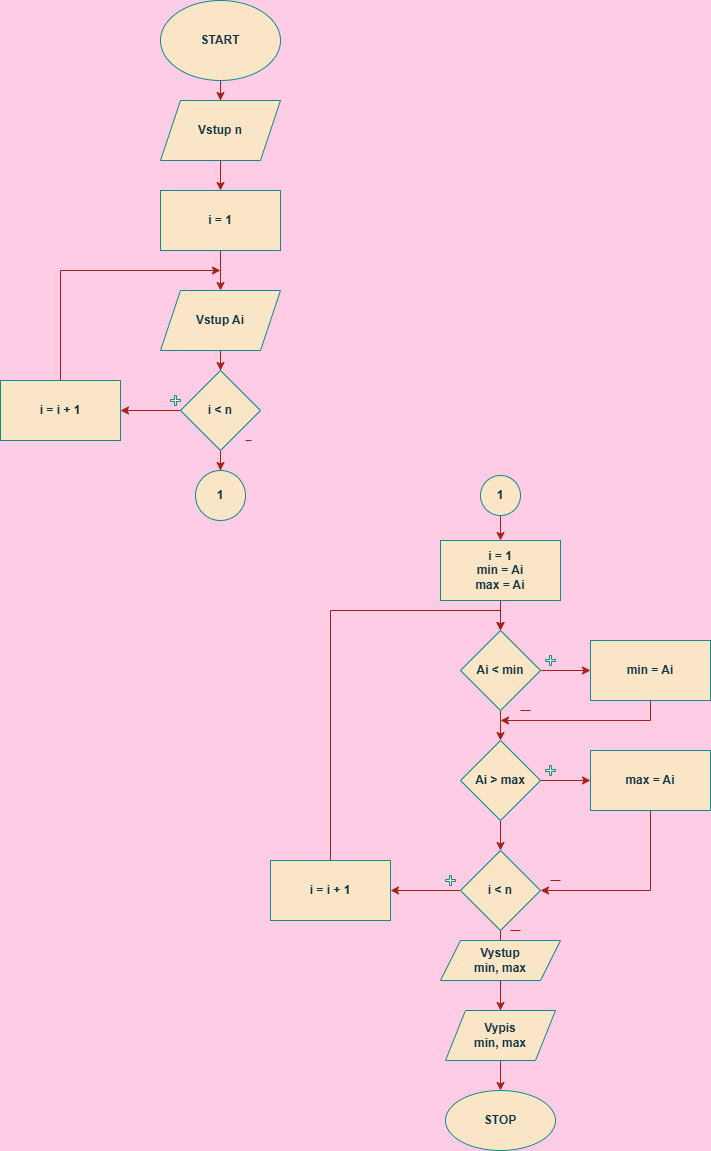

The diagram above was exported from draw.io. Its source (the exported page's mxGraphModel, read from the mxfile embedded in the PNG):
<mxGraphModel dx="1303" dy="703" grid="1" gridSize="10" guides="1" tooltips="1" connect="1" arrows="1" fold="1" page="1" pageScale="1" pageWidth="827" pageHeight="1169" background="#FFCCE6" math="0" shadow="0">
  <root>
    <mxCell id="0" />
    <mxCell id="1" parent="0" />
    <mxCell id="Vq7X9dixsuQHpfEkGKar-3" value="" style="edgeStyle=orthogonalEdgeStyle;rounded=0;orthogonalLoop=1;jettySize=auto;html=1;labelBackgroundColor=none;strokeColor=#A8201A;fontColor=default;" edge="1" parent="1" source="Vq7X9dixsuQHpfEkGKar-1" target="Vq7X9dixsuQHpfEkGKar-2">
      <mxGeometry relative="1" as="geometry" />
    </mxCell>
    <mxCell id="Vq7X9dixsuQHpfEkGKar-1" value="" style="ellipse;whiteSpace=wrap;html=1;labelBackgroundColor=none;fillColor=#FAE5C7;strokeColor=#0F8B8D;fontColor=#143642;" vertex="1" parent="1">
      <mxGeometry x="330" y="10" width="120" height="80" as="geometry" />
    </mxCell>
    <mxCell id="Vq7X9dixsuQHpfEkGKar-5" value="" style="edgeStyle=orthogonalEdgeStyle;rounded=0;orthogonalLoop=1;jettySize=auto;html=1;labelBackgroundColor=none;strokeColor=#A8201A;fontColor=default;" edge="1" parent="1" source="Vq7X9dixsuQHpfEkGKar-2" target="Vq7X9dixsuQHpfEkGKar-4">
      <mxGeometry relative="1" as="geometry" />
    </mxCell>
    <mxCell id="Vq7X9dixsuQHpfEkGKar-2" value="" style="shape=parallelogram;perimeter=parallelogramPerimeter;whiteSpace=wrap;html=1;fixedSize=1;labelBackgroundColor=none;fillColor=#FAE5C7;strokeColor=#0F8B8D;fontColor=#143642;" vertex="1" parent="1">
      <mxGeometry x="330" y="110" width="120" height="60" as="geometry" />
    </mxCell>
    <mxCell id="Vq7X9dixsuQHpfEkGKar-7" value="" style="edgeStyle=orthogonalEdgeStyle;rounded=0;orthogonalLoop=1;jettySize=auto;html=1;labelBackgroundColor=none;strokeColor=#A8201A;fontColor=default;" edge="1" parent="1" source="Vq7X9dixsuQHpfEkGKar-4" target="Vq7X9dixsuQHpfEkGKar-6">
      <mxGeometry relative="1" as="geometry" />
    </mxCell>
    <mxCell id="Vq7X9dixsuQHpfEkGKar-4" value="" style="rounded=0;whiteSpace=wrap;html=1;labelBackgroundColor=none;fillColor=#FAE5C7;strokeColor=#0F8B8D;fontColor=#143642;" vertex="1" parent="1">
      <mxGeometry x="330" y="200" width="120" height="60" as="geometry" />
    </mxCell>
    <mxCell id="Vq7X9dixsuQHpfEkGKar-9" value="" style="edgeStyle=orthogonalEdgeStyle;rounded=0;orthogonalLoop=1;jettySize=auto;html=1;labelBackgroundColor=none;strokeColor=#A8201A;fontColor=default;" edge="1" parent="1" source="Vq7X9dixsuQHpfEkGKar-6" target="Vq7X9dixsuQHpfEkGKar-8">
      <mxGeometry relative="1" as="geometry" />
    </mxCell>
    <mxCell id="Vq7X9dixsuQHpfEkGKar-6" value="" style="shape=parallelogram;perimeter=parallelogramPerimeter;whiteSpace=wrap;html=1;fixedSize=1;labelBackgroundColor=none;fillColor=#FAE5C7;strokeColor=#0F8B8D;fontColor=#143642;" vertex="1" parent="1">
      <mxGeometry x="330" y="300" width="120" height="60" as="geometry" />
    </mxCell>
    <mxCell id="Vq7X9dixsuQHpfEkGKar-11" value="" style="edgeStyle=orthogonalEdgeStyle;rounded=0;orthogonalLoop=1;jettySize=auto;html=1;labelBackgroundColor=none;strokeColor=#A8201A;fontColor=default;" edge="1" parent="1" source="Vq7X9dixsuQHpfEkGKar-8" target="Vq7X9dixsuQHpfEkGKar-10">
      <mxGeometry relative="1" as="geometry" />
    </mxCell>
    <mxCell id="Vq7X9dixsuQHpfEkGKar-13" value="" style="edgeStyle=orthogonalEdgeStyle;rounded=0;orthogonalLoop=1;jettySize=auto;html=1;labelBackgroundColor=none;strokeColor=#A8201A;fontColor=default;" edge="1" parent="1" source="Vq7X9dixsuQHpfEkGKar-8" target="Vq7X9dixsuQHpfEkGKar-12">
      <mxGeometry relative="1" as="geometry" />
    </mxCell>
    <mxCell id="Vq7X9dixsuQHpfEkGKar-8" value="" style="rhombus;whiteSpace=wrap;html=1;labelBackgroundColor=none;fillColor=#FAE5C7;strokeColor=#0F8B8D;fontColor=#143642;" vertex="1" parent="1">
      <mxGeometry x="350" y="380" width="80" height="80" as="geometry" />
    </mxCell>
    <mxCell id="Vq7X9dixsuQHpfEkGKar-10" value="" style="ellipse;whiteSpace=wrap;html=1;aspect=fixed;labelBackgroundColor=none;fillColor=#FAE5C7;strokeColor=#0F8B8D;fontColor=#143642;" vertex="1" parent="1">
      <mxGeometry x="365" y="480" width="50" height="50" as="geometry" />
    </mxCell>
    <mxCell id="Vq7X9dixsuQHpfEkGKar-14" style="edgeStyle=orthogonalEdgeStyle;rounded=0;orthogonalLoop=1;jettySize=auto;html=1;labelBackgroundColor=none;strokeColor=#A8201A;fontColor=default;" edge="1" parent="1" source="Vq7X9dixsuQHpfEkGKar-12">
      <mxGeometry relative="1" as="geometry">
        <mxPoint x="390" y="280" as="targetPoint" />
        <Array as="points">
          <mxPoint x="230" y="280" />
        </Array>
      </mxGeometry>
    </mxCell>
    <mxCell id="Vq7X9dixsuQHpfEkGKar-12" value="" style="rounded=0;whiteSpace=wrap;html=1;labelBackgroundColor=none;fillColor=#FAE5C7;strokeColor=#0F8B8D;fontColor=#143642;" vertex="1" parent="1">
      <mxGeometry x="170" y="390" width="120" height="60" as="geometry" />
    </mxCell>
    <mxCell id="Vq7X9dixsuQHpfEkGKar-15" value="&lt;b&gt;START&lt;/b&gt;" style="text;html=1;whiteSpace=wrap;strokeColor=none;fillColor=none;align=center;verticalAlign=middle;rounded=0;labelBackgroundColor=none;fontColor=#143642;" vertex="1" parent="1">
      <mxGeometry x="360" y="35" width="60" height="30" as="geometry" />
    </mxCell>
    <mxCell id="Vq7X9dixsuQHpfEkGKar-16" value="&lt;b&gt;Vstup n&lt;/b&gt;" style="text;html=1;whiteSpace=wrap;strokeColor=none;fillColor=none;align=center;verticalAlign=middle;rounded=0;fontColor=#143642;" vertex="1" parent="1">
      <mxGeometry x="360" y="125" width="60" height="30" as="geometry" />
    </mxCell>
    <mxCell id="Vq7X9dixsuQHpfEkGKar-17" value="&lt;b&gt;i = 1&lt;/b&gt;" style="text;html=1;whiteSpace=wrap;strokeColor=none;fillColor=none;align=center;verticalAlign=middle;rounded=0;fontColor=#143642;" vertex="1" parent="1">
      <mxGeometry x="360" y="215" width="60" height="30" as="geometry" />
    </mxCell>
    <mxCell id="Vq7X9dixsuQHpfEkGKar-18" value="&lt;b&gt;Vstup Ai&lt;/b&gt;" style="text;html=1;whiteSpace=wrap;strokeColor=none;fillColor=none;align=center;verticalAlign=middle;rounded=0;fontColor=#143642;" vertex="1" parent="1">
      <mxGeometry x="360" y="315" width="60" height="30" as="geometry" />
    </mxCell>
    <mxCell id="Vq7X9dixsuQHpfEkGKar-19" value="&lt;b&gt;i &amp;lt; n&lt;/b&gt;" style="text;html=1;whiteSpace=wrap;strokeColor=none;fillColor=none;align=center;verticalAlign=middle;rounded=0;fontColor=#143642;" vertex="1" parent="1">
      <mxGeometry x="360" y="405" width="60" height="30" as="geometry" />
    </mxCell>
    <mxCell id="Vq7X9dixsuQHpfEkGKar-20" value="&lt;b&gt;1&lt;/b&gt;" style="text;html=1;whiteSpace=wrap;strokeColor=none;fillColor=none;align=center;verticalAlign=middle;rounded=0;fontColor=#143642;" vertex="1" parent="1">
      <mxGeometry x="360" y="490" width="60" height="30" as="geometry" />
    </mxCell>
    <mxCell id="Vq7X9dixsuQHpfEkGKar-21" value="&lt;b&gt;i = i + 1&lt;/b&gt;" style="text;html=1;whiteSpace=wrap;strokeColor=none;fillColor=none;align=center;verticalAlign=middle;rounded=0;fontColor=#143642;" vertex="1" parent="1">
      <mxGeometry x="200" y="405" width="60" height="30" as="geometry" />
    </mxCell>
    <mxCell id="Vq7X9dixsuQHpfEkGKar-22" value="" style="shape=cross;whiteSpace=wrap;html=1;strokeColor=#0F8B8D;fontColor=#143642;fillColor=#FAE5C7;" vertex="1" parent="1">
      <mxGeometry x="340" y="405" width="10" height="10" as="geometry" />
    </mxCell>
    <mxCell id="Vq7X9dixsuQHpfEkGKar-26" value="" style="endArrow=none;html=1;rounded=0;strokeColor=#A8201A;fontColor=#143642;fillColor=#FAE5C7;" edge="1" parent="1">
      <mxGeometry width="50" height="50" relative="1" as="geometry">
        <mxPoint x="415" y="450" as="sourcePoint" />
        <mxPoint x="421" y="450" as="targetPoint" />
      </mxGeometry>
    </mxCell>
    <mxCell id="Vq7X9dixsuQHpfEkGKar-29" value="" style="edgeStyle=orthogonalEdgeStyle;rounded=0;orthogonalLoop=1;jettySize=auto;html=1;strokeColor=#A8201A;fontColor=#143642;fillColor=#FAE5C7;" edge="1" parent="1" source="Vq7X9dixsuQHpfEkGKar-27" target="Vq7X9dixsuQHpfEkGKar-28">
      <mxGeometry relative="1" as="geometry" />
    </mxCell>
    <mxCell id="Vq7X9dixsuQHpfEkGKar-27" value="" style="ellipse;whiteSpace=wrap;html=1;aspect=fixed;strokeColor=#0F8B8D;fontColor=#143642;fillColor=#FAE5C7;" vertex="1" parent="1">
      <mxGeometry x="650" y="485" width="40" height="40" as="geometry" />
    </mxCell>
    <mxCell id="Vq7X9dixsuQHpfEkGKar-39" value="" style="edgeStyle=orthogonalEdgeStyle;rounded=0;orthogonalLoop=1;jettySize=auto;html=1;strokeColor=#A8201A;fontColor=#143642;fillColor=#FAE5C7;" edge="1" parent="1" source="Vq7X9dixsuQHpfEkGKar-28" target="Vq7X9dixsuQHpfEkGKar-30">
      <mxGeometry relative="1" as="geometry" />
    </mxCell>
    <mxCell id="Vq7X9dixsuQHpfEkGKar-28" value="" style="rounded=0;whiteSpace=wrap;html=1;strokeColor=#0F8B8D;fontColor=#143642;fillColor=#FAE5C7;" vertex="1" parent="1">
      <mxGeometry x="610" y="550" width="120" height="60" as="geometry" />
    </mxCell>
    <mxCell id="Vq7X9dixsuQHpfEkGKar-38" value="" style="edgeStyle=orthogonalEdgeStyle;rounded=0;orthogonalLoop=1;jettySize=auto;html=1;strokeColor=#A8201A;fontColor=#143642;fillColor=#FAE5C7;" edge="1" parent="1" source="Vq7X9dixsuQHpfEkGKar-30" target="Vq7X9dixsuQHpfEkGKar-31">
      <mxGeometry relative="1" as="geometry" />
    </mxCell>
    <mxCell id="Vq7X9dixsuQHpfEkGKar-45" value="" style="edgeStyle=orthogonalEdgeStyle;rounded=0;orthogonalLoop=1;jettySize=auto;html=1;strokeColor=#A8201A;fontColor=#143642;fillColor=#FAE5C7;" edge="1" parent="1" source="Vq7X9dixsuQHpfEkGKar-30" target="Vq7X9dixsuQHpfEkGKar-41">
      <mxGeometry relative="1" as="geometry" />
    </mxCell>
    <mxCell id="Vq7X9dixsuQHpfEkGKar-30" value="" style="rhombus;whiteSpace=wrap;html=1;strokeColor=#0F8B8D;fontColor=#143642;fillColor=#FAE5C7;" vertex="1" parent="1">
      <mxGeometry x="630" y="640" width="80" height="80" as="geometry" />
    </mxCell>
    <mxCell id="Vq7X9dixsuQHpfEkGKar-37" value="" style="edgeStyle=orthogonalEdgeStyle;rounded=0;orthogonalLoop=1;jettySize=auto;html=1;strokeColor=#A8201A;fontColor=#143642;fillColor=#FAE5C7;" edge="1" parent="1" source="Vq7X9dixsuQHpfEkGKar-31" target="Vq7X9dixsuQHpfEkGKar-32">
      <mxGeometry relative="1" as="geometry" />
    </mxCell>
    <mxCell id="Vq7X9dixsuQHpfEkGKar-47" value="" style="edgeStyle=orthogonalEdgeStyle;rounded=0;orthogonalLoop=1;jettySize=auto;html=1;strokeColor=#A8201A;fontColor=#143642;fillColor=#FAE5C7;" edge="1" parent="1" source="Vq7X9dixsuQHpfEkGKar-31" target="Vq7X9dixsuQHpfEkGKar-42">
      <mxGeometry relative="1" as="geometry" />
    </mxCell>
    <mxCell id="Vq7X9dixsuQHpfEkGKar-31" value="" style="rhombus;whiteSpace=wrap;html=1;strokeColor=#0F8B8D;fontColor=#143642;fillColor=#FAE5C7;" vertex="1" parent="1">
      <mxGeometry x="630" y="750" width="80" height="80" as="geometry" />
    </mxCell>
    <mxCell id="Vq7X9dixsuQHpfEkGKar-43" value="" style="edgeStyle=orthogonalEdgeStyle;rounded=0;orthogonalLoop=1;jettySize=auto;html=1;strokeColor=#A8201A;fontColor=#143642;fillColor=#FAE5C7;" edge="1" parent="1" source="Vq7X9dixsuQHpfEkGKar-32" target="Vq7X9dixsuQHpfEkGKar-40">
      <mxGeometry relative="1" as="geometry" />
    </mxCell>
    <mxCell id="Vq7X9dixsuQHpfEkGKar-69" value="" style="edgeStyle=orthogonalEdgeStyle;rounded=0;orthogonalLoop=1;jettySize=auto;html=1;strokeColor=#A8201A;fontColor=#143642;fillColor=#FAE5C7;" edge="1" parent="1" source="Vq7X9dixsuQHpfEkGKar-32" target="Vq7X9dixsuQHpfEkGKar-63">
      <mxGeometry relative="1" as="geometry" />
    </mxCell>
    <mxCell id="Vq7X9dixsuQHpfEkGKar-32" value="" style="rhombus;whiteSpace=wrap;html=1;strokeColor=#0F8B8D;fontColor=#143642;fillColor=#FAE5C7;" vertex="1" parent="1">
      <mxGeometry x="630" y="860" width="80" height="80" as="geometry" />
    </mxCell>
    <mxCell id="Vq7X9dixsuQHpfEkGKar-33" value="" style="shape=parallelogram;perimeter=parallelogramPerimeter;whiteSpace=wrap;html=1;fixedSize=1;strokeColor=#0F8B8D;fontColor=#143642;fillColor=#FAE5C7;" vertex="1" parent="1">
      <mxGeometry x="610" y="950" width="120" height="40" as="geometry" />
    </mxCell>
    <mxCell id="Vq7X9dixsuQHpfEkGKar-34" value="" style="ellipse;whiteSpace=wrap;html=1;strokeColor=#0F8B8D;fontColor=#143642;fillColor=#FAE5C7;" vertex="1" parent="1">
      <mxGeometry x="615" y="1100" width="110" height="60" as="geometry" />
    </mxCell>
    <mxCell id="Vq7X9dixsuQHpfEkGKar-44" style="edgeStyle=orthogonalEdgeStyle;rounded=0;orthogonalLoop=1;jettySize=auto;html=1;exitX=0.5;exitY=0;exitDx=0;exitDy=0;entryX=0.5;entryY=0;entryDx=0;entryDy=0;strokeColor=#A8201A;fontColor=#143642;fillColor=#FAE5C7;" edge="1" parent="1" source="Vq7X9dixsuQHpfEkGKar-40" target="Vq7X9dixsuQHpfEkGKar-30">
      <mxGeometry relative="1" as="geometry" />
    </mxCell>
    <mxCell id="Vq7X9dixsuQHpfEkGKar-40" value="" style="rounded=0;whiteSpace=wrap;html=1;strokeColor=#0F8B8D;fontColor=#143642;fillColor=#FAE5C7;" vertex="1" parent="1">
      <mxGeometry x="440" y="870" width="120" height="60" as="geometry" />
    </mxCell>
    <mxCell id="Vq7X9dixsuQHpfEkGKar-46" style="edgeStyle=orthogonalEdgeStyle;rounded=0;orthogonalLoop=1;jettySize=auto;html=1;exitX=0.5;exitY=1;exitDx=0;exitDy=0;strokeColor=#A8201A;fontColor=#143642;fillColor=#FAE5C7;" edge="1" parent="1" source="Vq7X9dixsuQHpfEkGKar-41">
      <mxGeometry relative="1" as="geometry">
        <mxPoint x="670" y="730" as="targetPoint" />
        <Array as="points">
          <mxPoint x="820" y="730" />
        </Array>
      </mxGeometry>
    </mxCell>
    <mxCell id="Vq7X9dixsuQHpfEkGKar-41" value="" style="rounded=0;whiteSpace=wrap;html=1;strokeColor=#0F8B8D;fontColor=#143642;fillColor=#FAE5C7;" vertex="1" parent="1">
      <mxGeometry x="760" y="650" width="120" height="60" as="geometry" />
    </mxCell>
    <mxCell id="Vq7X9dixsuQHpfEkGKar-48" style="edgeStyle=orthogonalEdgeStyle;rounded=0;orthogonalLoop=1;jettySize=auto;html=1;exitX=0.5;exitY=1;exitDx=0;exitDy=0;entryX=1;entryY=0.5;entryDx=0;entryDy=0;strokeColor=#A8201A;fontColor=#143642;fillColor=#FAE5C7;" edge="1" parent="1" source="Vq7X9dixsuQHpfEkGKar-42" target="Vq7X9dixsuQHpfEkGKar-32">
      <mxGeometry relative="1" as="geometry" />
    </mxCell>
    <mxCell id="Vq7X9dixsuQHpfEkGKar-42" value="" style="rounded=0;whiteSpace=wrap;html=1;strokeColor=#0F8B8D;fontColor=#143642;fillColor=#FAE5C7;" vertex="1" parent="1">
      <mxGeometry x="760" y="760" width="120" height="60" as="geometry" />
    </mxCell>
    <mxCell id="Vq7X9dixsuQHpfEkGKar-49" value="&lt;b&gt;1&lt;/b&gt;" style="text;html=1;whiteSpace=wrap;strokeColor=none;fillColor=none;align=center;verticalAlign=middle;rounded=0;fontColor=#143642;" vertex="1" parent="1">
      <mxGeometry x="640" y="490" width="60" height="30" as="geometry" />
    </mxCell>
    <mxCell id="Vq7X9dixsuQHpfEkGKar-50" value="&lt;b&gt;i = 1&lt;/b&gt;&lt;div&gt;&lt;b&gt;min = Ai&lt;/b&gt;&lt;/div&gt;&lt;div&gt;&lt;b&gt;max = Ai&lt;/b&gt;&lt;/div&gt;" style="text;html=1;whiteSpace=wrap;strokeColor=none;fillColor=none;align=center;verticalAlign=middle;rounded=0;fontColor=#143642;" vertex="1" parent="1">
      <mxGeometry x="640" y="565" width="60" height="30" as="geometry" />
    </mxCell>
    <mxCell id="Vq7X9dixsuQHpfEkGKar-51" value="&lt;b&gt;Ai &amp;lt; min&lt;/b&gt;" style="text;html=1;whiteSpace=wrap;strokeColor=none;fillColor=none;align=center;verticalAlign=middle;rounded=0;fontColor=#143642;" vertex="1" parent="1">
      <mxGeometry x="640" y="665" width="60" height="30" as="geometry" />
    </mxCell>
    <mxCell id="Vq7X9dixsuQHpfEkGKar-52" value="&lt;b&gt;Ai &amp;gt; max&lt;/b&gt;" style="text;html=1;whiteSpace=wrap;strokeColor=none;fillColor=none;align=center;verticalAlign=middle;rounded=0;fontColor=#143642;" vertex="1" parent="1">
      <mxGeometry x="640" y="775" width="60" height="30" as="geometry" />
    </mxCell>
    <mxCell id="Vq7X9dixsuQHpfEkGKar-53" value="&lt;b&gt;i &amp;lt; n&lt;/b&gt;" style="text;html=1;whiteSpace=wrap;strokeColor=none;fillColor=none;align=center;verticalAlign=middle;rounded=0;fontColor=#143642;" vertex="1" parent="1">
      <mxGeometry x="640" y="885" width="60" height="30" as="geometry" />
    </mxCell>
    <mxCell id="Vq7X9dixsuQHpfEkGKar-61" value="" style="edgeStyle=orthogonalEdgeStyle;rounded=0;orthogonalLoop=1;jettySize=auto;html=1;strokeColor=#A8201A;fontColor=#143642;fillColor=#FAE5C7;" edge="1" parent="1" target="Vq7X9dixsuQHpfEkGKar-60">
      <mxGeometry relative="1" as="geometry">
        <mxPoint x="670" y="990" as="sourcePoint" />
      </mxGeometry>
    </mxCell>
    <mxCell id="Vq7X9dixsuQHpfEkGKar-54" value="&lt;b&gt;Vystup min, max&lt;/b&gt;" style="text;html=1;whiteSpace=wrap;strokeColor=none;fillColor=none;align=center;verticalAlign=middle;rounded=0;fontColor=#143642;" vertex="1" parent="1">
      <mxGeometry x="640" y="955" width="60" height="30" as="geometry" />
    </mxCell>
    <mxCell id="Vq7X9dixsuQHpfEkGKar-55" value="&lt;b&gt;STOP&lt;/b&gt;" style="text;html=1;whiteSpace=wrap;strokeColor=none;fillColor=none;align=center;verticalAlign=middle;rounded=0;fontColor=#143642;" vertex="1" parent="1">
      <mxGeometry x="640" y="1115" width="60" height="30" as="geometry" />
    </mxCell>
    <mxCell id="Vq7X9dixsuQHpfEkGKar-56" value="&lt;b&gt;min = Ai&lt;/b&gt;" style="text;html=1;whiteSpace=wrap;strokeColor=none;fillColor=none;align=center;verticalAlign=middle;rounded=0;fontColor=#143642;" vertex="1" parent="1">
      <mxGeometry x="790" y="665" width="60" height="30" as="geometry" />
    </mxCell>
    <mxCell id="Vq7X9dixsuQHpfEkGKar-57" value="&lt;b&gt;max = Ai&lt;/b&gt;" style="text;html=1;whiteSpace=wrap;strokeColor=none;fillColor=none;align=center;verticalAlign=middle;rounded=0;fontColor=#143642;" vertex="1" parent="1">
      <mxGeometry x="790" y="775" width="60" height="30" as="geometry" />
    </mxCell>
    <mxCell id="Vq7X9dixsuQHpfEkGKar-58" value="&lt;b&gt;i = i + 1&lt;/b&gt;" style="text;html=1;whiteSpace=wrap;strokeColor=none;fillColor=none;align=center;verticalAlign=middle;rounded=0;fontColor=#143642;" vertex="1" parent="1">
      <mxGeometry x="470" y="885" width="60" height="30" as="geometry" />
    </mxCell>
    <mxCell id="Vq7X9dixsuQHpfEkGKar-62" value="" style="edgeStyle=orthogonalEdgeStyle;rounded=0;orthogonalLoop=1;jettySize=auto;html=1;strokeColor=#A8201A;fontColor=#143642;fillColor=#FAE5C7;" edge="1" parent="1" source="Vq7X9dixsuQHpfEkGKar-60">
      <mxGeometry relative="1" as="geometry">
        <mxPoint x="670" y="1100" as="targetPoint" />
      </mxGeometry>
    </mxCell>
    <mxCell id="Vq7X9dixsuQHpfEkGKar-60" value="" style="shape=parallelogram;perimeter=parallelogramPerimeter;whiteSpace=wrap;html=1;fixedSize=1;strokeColor=#0F8B8D;fontColor=#143642;fillColor=#FAE5C7;" vertex="1" parent="1">
      <mxGeometry x="615" y="1020" width="110" height="50" as="geometry" />
    </mxCell>
    <mxCell id="Vq7X9dixsuQHpfEkGKar-63" value="&lt;b&gt;Vypis min, max&lt;/b&gt;" style="text;html=1;whiteSpace=wrap;strokeColor=none;fillColor=none;align=center;verticalAlign=middle;rounded=0;fontColor=#143642;" vertex="1" parent="1">
      <mxGeometry x="640" y="1030" width="60" height="30" as="geometry" />
    </mxCell>
    <mxCell id="Vq7X9dixsuQHpfEkGKar-64" value="" style="shape=cross;whiteSpace=wrap;html=1;strokeColor=#0F8B8D;fontColor=#143642;fillColor=#FAE5C7;" vertex="1" parent="1">
      <mxGeometry x="715" y="665" width="10" height="10" as="geometry" />
    </mxCell>
    <mxCell id="Vq7X9dixsuQHpfEkGKar-65" value="" style="shape=cross;whiteSpace=wrap;html=1;strokeColor=#0F8B8D;fontColor=#143642;fillColor=#FAE5C7;" vertex="1" parent="1">
      <mxGeometry x="715" y="775" width="10" height="10" as="geometry" />
    </mxCell>
    <mxCell id="Vq7X9dixsuQHpfEkGKar-66" value="" style="endArrow=none;html=1;rounded=0;strokeColor=#A8201A;fontColor=#143642;fillColor=#FAE5C7;" edge="1" parent="1">
      <mxGeometry width="50" height="50" relative="1" as="geometry">
        <mxPoint x="690" y="720" as="sourcePoint" />
        <mxPoint x="700" y="720" as="targetPoint" />
        <Array as="points" />
      </mxGeometry>
    </mxCell>
    <mxCell id="Vq7X9dixsuQHpfEkGKar-67" value="" style="endArrow=none;html=1;rounded=0;strokeColor=#A8201A;fontColor=#143642;fillColor=#FAE5C7;" edge="1" parent="1">
      <mxGeometry width="50" height="50" relative="1" as="geometry">
        <mxPoint x="720" y="890" as="sourcePoint" />
        <mxPoint x="730" y="890" as="targetPoint" />
      </mxGeometry>
    </mxCell>
    <mxCell id="Vq7X9dixsuQHpfEkGKar-68" value="" style="shape=cross;whiteSpace=wrap;html=1;strokeColor=#0F8B8D;fontColor=#143642;fillColor=#FAE5C7;" vertex="1" parent="1">
      <mxGeometry x="615" y="885" width="10" height="10" as="geometry" />
    </mxCell>
    <mxCell id="Vq7X9dixsuQHpfEkGKar-70" value="" style="endArrow=none;html=1;rounded=0;strokeColor=#A8201A;fontColor=#143642;fillColor=#FAE5C7;" edge="1" parent="1">
      <mxGeometry width="50" height="50" relative="1" as="geometry">
        <mxPoint x="680" y="940" as="sourcePoint" />
        <mxPoint x="690" y="940" as="targetPoint" />
        <Array as="points">
          <mxPoint x="680" y="940" />
        </Array>
      </mxGeometry>
    </mxCell>
  </root>
</mxGraphModel>